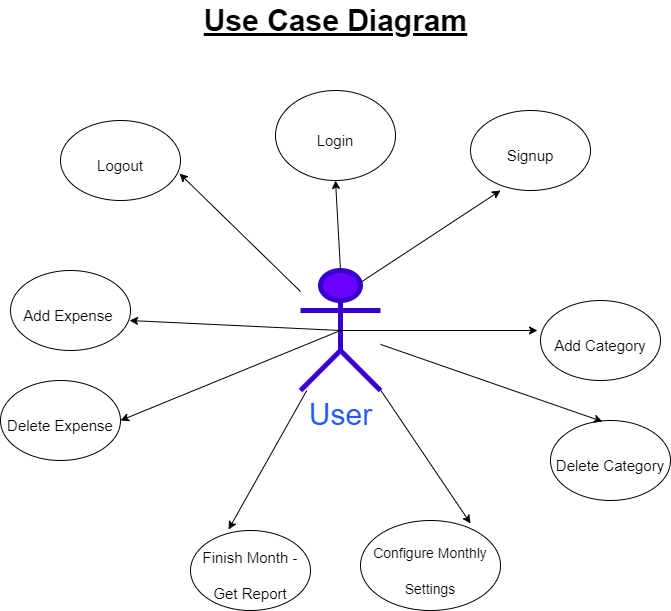

The diagram above was exported from draw.io. Its source (the exported page's mxGraphModel, read from the mxfile embedded in the PNG):
<mxGraphModel dx="868" dy="433" grid="1" gridSize="10" guides="1" tooltips="1" connect="1" arrows="1" fold="1" page="1" pageScale="1" pageWidth="850" pageHeight="1100" math="0" shadow="0">
  <root>
    <mxCell id="0" />
    <mxCell id="1" parent="0" />
    <mxCell id="iwgLVUM14LkLzqwFjr1M-1" value="Use Case Diagram" style="text;html=1;align=center;verticalAlign=middle;resizable=0;points=[];autosize=1;fontSize=30;fontStyle=5" vertex="1" parent="1">
      <mxGeometry x="295" y="40" width="280" height="40" as="geometry" />
    </mxCell>
    <mxCell id="iwgLVUM14LkLzqwFjr1M-2" value="User&lt;br&gt;" style="shape=umlActor;verticalLabelPosition=bottom;verticalAlign=top;html=1;outlineConnect=0;fontSize=30;fillColor=#6a00ff;strokeColor=#3700CC;fontColor=#2457FF;strokeWidth=5;" vertex="1" parent="1">
      <mxGeometry x="400" y="310" width="80" height="120" as="geometry" />
    </mxCell>
    <mxCell id="iwgLVUM14LkLzqwFjr1M-3" value="&lt;font style=&quot;font-size: 15px&quot;&gt;Login&lt;/font&gt;" style="ellipse;whiteSpace=wrap;html=1;fontSize=30;" vertex="1" parent="1">
      <mxGeometry x="375" y="130" width="120" height="90" as="geometry" />
    </mxCell>
    <mxCell id="iwgLVUM14LkLzqwFjr1M-4" value="&lt;font style=&quot;font-size: 15px&quot;&gt;Signup&lt;/font&gt;" style="ellipse;whiteSpace=wrap;html=1;fontSize=30;horizontal=1;" vertex="1" parent="1">
      <mxGeometry x="570" y="150" width="120" height="80" as="geometry" />
    </mxCell>
    <mxCell id="iwgLVUM14LkLzqwFjr1M-5" value="&lt;font style=&quot;font-size: 15px&quot;&gt;Logout&lt;/font&gt;" style="ellipse;whiteSpace=wrap;html=1;fontSize=30;" vertex="1" parent="1">
      <mxGeometry x="160" y="160" width="120" height="80" as="geometry" />
    </mxCell>
    <mxCell id="iwgLVUM14LkLzqwFjr1M-6" value="&lt;font style=&quot;font-size: 15px&quot;&gt;Delete Expense&lt;/font&gt;" style="ellipse;whiteSpace=wrap;html=1;fontSize=30;" vertex="1" parent="1">
      <mxGeometry x="100" y="420" width="120" height="80" as="geometry" />
    </mxCell>
    <mxCell id="iwgLVUM14LkLzqwFjr1M-7" value="&lt;font style=&quot;font-size: 15px&quot;&gt;Add Category&lt;/font&gt;" style="ellipse;whiteSpace=wrap;html=1;fontSize=30;" vertex="1" parent="1">
      <mxGeometry x="640" y="340" width="120" height="80" as="geometry" />
    </mxCell>
    <mxCell id="iwgLVUM14LkLzqwFjr1M-8" value="&lt;font style=&quot;font-size: 15px&quot;&gt;Add Expense&amp;nbsp;&lt;/font&gt;" style="ellipse;whiteSpace=wrap;html=1;fontSize=30;" vertex="1" parent="1">
      <mxGeometry x="110" y="310" width="120" height="80" as="geometry" />
    </mxCell>
    <mxCell id="iwgLVUM14LkLzqwFjr1M-9" value="&lt;font style=&quot;font-size: 15px&quot;&gt;Delete Category&lt;/font&gt;" style="ellipse;whiteSpace=wrap;html=1;fontSize=30;" vertex="1" parent="1">
      <mxGeometry x="650" y="460" width="120" height="80" as="geometry" />
    </mxCell>
    <mxCell id="iwgLVUM14LkLzqwFjr1M-10" value="&lt;font style=&quot;font-size: 14px&quot;&gt;Configure Monthly Settings&lt;/font&gt;" style="ellipse;whiteSpace=wrap;html=1;fontSize=30;" vertex="1" parent="1">
      <mxGeometry x="460" y="560" width="140" height="90" as="geometry" />
    </mxCell>
    <mxCell id="iwgLVUM14LkLzqwFjr1M-11" value="&lt;font style=&quot;font-size: 15px&quot;&gt;Finish Month -Get Report&lt;/font&gt;" style="ellipse;whiteSpace=wrap;html=1;fontSize=30;" vertex="1" parent="1">
      <mxGeometry x="290" y="570" width="120" height="80" as="geometry" />
    </mxCell>
    <mxCell id="iwgLVUM14LkLzqwFjr1M-16" value="" style="endArrow=classic;html=1;fontSize=30;exitX=0.5;exitY=0;exitDx=0;exitDy=0;exitPerimeter=0;entryX=0.5;entryY=1;entryDx=0;entryDy=0;" edge="1" parent="1" source="iwgLVUM14LkLzqwFjr1M-2" target="iwgLVUM14LkLzqwFjr1M-3">
      <mxGeometry width="50" height="50" relative="1" as="geometry">
        <mxPoint x="400" y="280" as="sourcePoint" />
        <mxPoint x="450" y="230" as="targetPoint" />
      </mxGeometry>
    </mxCell>
    <mxCell id="iwgLVUM14LkLzqwFjr1M-17" value="" style="endArrow=classic;html=1;fontSize=30;entryX=0.992;entryY=0.663;entryDx=0;entryDy=0;entryPerimeter=0;" edge="1" parent="1" source="iwgLVUM14LkLzqwFjr1M-2" target="iwgLVUM14LkLzqwFjr1M-5">
      <mxGeometry width="50" height="50" relative="1" as="geometry">
        <mxPoint x="400" y="280" as="sourcePoint" />
        <mxPoint x="450" y="230" as="targetPoint" />
      </mxGeometry>
    </mxCell>
    <mxCell id="iwgLVUM14LkLzqwFjr1M-18" value="" style="endArrow=classic;html=1;fontSize=30;entryX=0.25;entryY=1;entryDx=0;entryDy=0;entryPerimeter=0;exitX=0.75;exitY=0.1;exitDx=0;exitDy=0;exitPerimeter=0;" edge="1" parent="1" source="iwgLVUM14LkLzqwFjr1M-2" target="iwgLVUM14LkLzqwFjr1M-4">
      <mxGeometry width="50" height="50" relative="1" as="geometry">
        <mxPoint x="400" y="380" as="sourcePoint" />
        <mxPoint x="450" y="330" as="targetPoint" />
      </mxGeometry>
    </mxCell>
    <mxCell id="iwgLVUM14LkLzqwFjr1M-19" value="" style="endArrow=classic;html=1;fontSize=30;entryX=0.992;entryY=0.625;entryDx=0;entryDy=0;entryPerimeter=0;exitX=0.5;exitY=0.5;exitDx=0;exitDy=0;exitPerimeter=0;" edge="1" parent="1" source="iwgLVUM14LkLzqwFjr1M-2" target="iwgLVUM14LkLzqwFjr1M-8">
      <mxGeometry width="50" height="50" relative="1" as="geometry">
        <mxPoint x="400" y="380" as="sourcePoint" />
        <mxPoint x="450" y="330" as="targetPoint" />
      </mxGeometry>
    </mxCell>
    <mxCell id="iwgLVUM14LkLzqwFjr1M-20" value="" style="endArrow=classic;html=1;fontSize=30;entryX=-0.025;entryY=0.375;entryDx=0;entryDy=0;entryPerimeter=0;exitX=0.5;exitY=0.5;exitDx=0;exitDy=0;exitPerimeter=0;" edge="1" parent="1" source="iwgLVUM14LkLzqwFjr1M-2" target="iwgLVUM14LkLzqwFjr1M-7">
      <mxGeometry width="50" height="50" relative="1" as="geometry">
        <mxPoint x="400" y="480" as="sourcePoint" />
        <mxPoint x="450" y="430" as="targetPoint" />
      </mxGeometry>
    </mxCell>
    <mxCell id="iwgLVUM14LkLzqwFjr1M-21" value="" style="endArrow=classic;html=1;fontSize=30;entryX=1;entryY=0.5;entryDx=0;entryDy=0;" edge="1" parent="1" target="iwgLVUM14LkLzqwFjr1M-6">
      <mxGeometry width="50" height="50" relative="1" as="geometry">
        <mxPoint x="440" y="370" as="sourcePoint" />
        <mxPoint x="450" y="430" as="targetPoint" />
      </mxGeometry>
    </mxCell>
    <mxCell id="iwgLVUM14LkLzqwFjr1M-22" value="" style="endArrow=classic;html=1;fontSize=30;entryX=0.317;entryY=-0.012;entryDx=0;entryDy=0;entryPerimeter=0;" edge="1" parent="1" source="iwgLVUM14LkLzqwFjr1M-2" target="iwgLVUM14LkLzqwFjr1M-11">
      <mxGeometry width="50" height="50" relative="1" as="geometry">
        <mxPoint x="400" y="480" as="sourcePoint" />
        <mxPoint x="450" y="430" as="targetPoint" />
      </mxGeometry>
    </mxCell>
    <mxCell id="iwgLVUM14LkLzqwFjr1M-23" value="" style="endArrow=classic;html=1;fontSize=30;entryX=0.786;entryY=0.033;entryDx=0;entryDy=0;entryPerimeter=0;" edge="1" parent="1" source="iwgLVUM14LkLzqwFjr1M-2" target="iwgLVUM14LkLzqwFjr1M-10">
      <mxGeometry width="50" height="50" relative="1" as="geometry">
        <mxPoint x="400" y="480" as="sourcePoint" />
        <mxPoint x="450" y="430" as="targetPoint" />
      </mxGeometry>
    </mxCell>
    <mxCell id="iwgLVUM14LkLzqwFjr1M-24" value="" style="endArrow=classic;html=1;fontSize=30;entryX=0.433;entryY=0.013;entryDx=0;entryDy=0;entryPerimeter=0;" edge="1" parent="1" source="iwgLVUM14LkLzqwFjr1M-2" target="iwgLVUM14LkLzqwFjr1M-9">
      <mxGeometry width="50" height="50" relative="1" as="geometry">
        <mxPoint x="400" y="480" as="sourcePoint" />
        <mxPoint x="450" y="430" as="targetPoint" />
      </mxGeometry>
    </mxCell>
  </root>
</mxGraphModel>